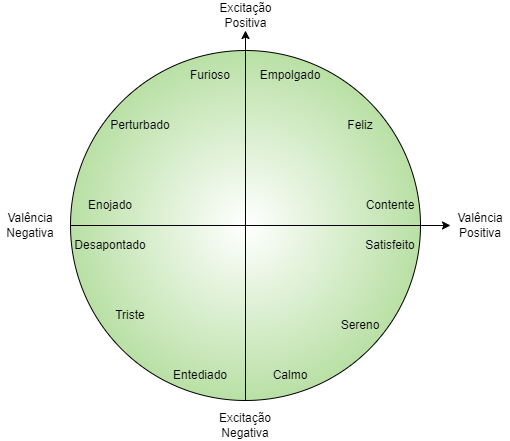

The diagram above was exported from draw.io. Its source (the exported page's mxGraphModel, read from the mxfile embedded in the PNG):
<mxGraphModel dx="961" dy="544" grid="1" gridSize="10" guides="1" tooltips="1" connect="1" arrows="1" fold="1" page="1" pageScale="1" pageWidth="827" pageHeight="1169" math="0" shadow="0">
  <root>
    <mxCell id="0" />
    <mxCell id="1" parent="0" />
    <mxCell id="hc6ucc_6hkTMnxr15CCb-5" value="Excitação Positiva" style="text;html=1;align=center;verticalAlign=middle;whiteSpace=wrap;rounded=0;" vertex="1" parent="1">
      <mxGeometry x="397.5" y="160" width="75" height="30" as="geometry" />
    </mxCell>
    <mxCell id="hc6ucc_6hkTMnxr15CCb-7" value="Valência Positiva" style="text;html=1;align=center;verticalAlign=middle;whiteSpace=wrap;rounded=0;" vertex="1" parent="1">
      <mxGeometry x="640" y="370" width="60" height="30" as="geometry" />
    </mxCell>
    <mxCell id="hc6ucc_6hkTMnxr15CCb-9" value="Excitação&lt;div&gt;Negativa&lt;/div&gt;" style="text;html=1;align=center;verticalAlign=middle;whiteSpace=wrap;rounded=0;" vertex="1" parent="1">
      <mxGeometry x="405" y="570" width="60" height="30" as="geometry" />
    </mxCell>
    <mxCell id="hc6ucc_6hkTMnxr15CCb-10" value="&lt;div&gt;Valência&lt;/div&gt;&lt;div&gt;Negativa&lt;/div&gt;" style="text;html=1;align=center;verticalAlign=middle;whiteSpace=wrap;rounded=0;" vertex="1" parent="1">
      <mxGeometry x="190" y="370" width="60" height="30" as="geometry" />
    </mxCell>
    <mxCell id="hc6ucc_6hkTMnxr15CCb-1" value="" style="ellipse;whiteSpace=wrap;html=1;aspect=fixed;gradientColor=#B9E0A5;fillColor=default;gradientDirection=radial;" vertex="1" parent="1">
      <mxGeometry x="260" y="210" width="350" height="350" as="geometry" />
    </mxCell>
    <mxCell id="hc6ucc_6hkTMnxr15CCb-3" style="rounded=0;orthogonalLoop=1;jettySize=auto;html=1;exitX=0.5;exitY=1;exitDx=0;exitDy=0;" edge="1" parent="1" source="hc6ucc_6hkTMnxr15CCb-1">
      <mxGeometry relative="1" as="geometry">
        <mxPoint x="435" y="190" as="targetPoint" />
      </mxGeometry>
    </mxCell>
    <mxCell id="hc6ucc_6hkTMnxr15CCb-4" style="rounded=0;orthogonalLoop=1;jettySize=auto;html=1;exitX=0;exitY=0.5;exitDx=0;exitDy=0;" edge="1" parent="1" source="hc6ucc_6hkTMnxr15CCb-1">
      <mxGeometry relative="1" as="geometry">
        <mxPoint x="640" y="385" as="targetPoint" />
      </mxGeometry>
    </mxCell>
    <mxCell id="hc6ucc_6hkTMnxr15CCb-14" value="Contente" style="text;html=1;align=center;verticalAlign=middle;whiteSpace=wrap;rounded=0;" vertex="1" parent="1">
      <mxGeometry x="550" y="350" width="60" height="30" as="geometry" />
    </mxCell>
    <mxCell id="hc6ucc_6hkTMnxr15CCb-15" value="Satisfeito" style="text;html=1;align=center;verticalAlign=middle;whiteSpace=wrap;rounded=0;" vertex="1" parent="1">
      <mxGeometry x="550" y="390" width="60" height="30" as="geometry" />
    </mxCell>
    <mxCell id="hc6ucc_6hkTMnxr15CCb-16" value="Sereno" style="text;html=1;align=center;verticalAlign=middle;whiteSpace=wrap;rounded=0;" vertex="1" parent="1">
      <mxGeometry x="520" y="470" width="60" height="30" as="geometry" />
    </mxCell>
    <mxCell id="hc6ucc_6hkTMnxr15CCb-17" value="Calmo" style="text;html=1;align=center;verticalAlign=middle;whiteSpace=wrap;rounded=0;" vertex="1" parent="1">
      <mxGeometry x="450" y="520" width="60" height="30" as="geometry" />
    </mxCell>
    <mxCell id="hc6ucc_6hkTMnxr15CCb-18" value="Entediado" style="text;html=1;align=center;verticalAlign=middle;whiteSpace=wrap;rounded=0;" vertex="1" parent="1">
      <mxGeometry x="360" y="520" width="60" height="30" as="geometry" />
    </mxCell>
    <mxCell id="hc6ucc_6hkTMnxr15CCb-19" value="Triste" style="text;html=1;align=center;verticalAlign=middle;whiteSpace=wrap;rounded=0;" vertex="1" parent="1">
      <mxGeometry x="290" y="460" width="60" height="30" as="geometry" />
    </mxCell>
    <mxCell id="hc6ucc_6hkTMnxr15CCb-20" value="Desapontado" style="text;html=1;align=center;verticalAlign=middle;whiteSpace=wrap;rounded=0;" vertex="1" parent="1">
      <mxGeometry x="270" y="390" width="60" height="30" as="geometry" />
    </mxCell>
    <mxCell id="hc6ucc_6hkTMnxr15CCb-21" value="Enojado" style="text;html=1;align=center;verticalAlign=middle;whiteSpace=wrap;rounded=0;" vertex="1" parent="1">
      <mxGeometry x="270" y="350" width="60" height="30" as="geometry" />
    </mxCell>
    <mxCell id="hc6ucc_6hkTMnxr15CCb-22" value="Furioso" style="text;html=1;align=center;verticalAlign=middle;whiteSpace=wrap;rounded=0;" vertex="1" parent="1">
      <mxGeometry x="370" y="220" width="60" height="30" as="geometry" />
    </mxCell>
    <mxCell id="hc6ucc_6hkTMnxr15CCb-23" value="Perturbado" style="text;html=1;align=center;verticalAlign=middle;whiteSpace=wrap;rounded=0;" vertex="1" parent="1">
      <mxGeometry x="300" y="270" width="60" height="30" as="geometry" />
    </mxCell>
    <mxCell id="hc6ucc_6hkTMnxr15CCb-24" value="Empolgado" style="text;html=1;align=center;verticalAlign=middle;whiteSpace=wrap;rounded=0;" vertex="1" parent="1">
      <mxGeometry x="450" y="220" width="60" height="30" as="geometry" />
    </mxCell>
    <mxCell id="hc6ucc_6hkTMnxr15CCb-25" value="Feliz" style="text;html=1;align=center;verticalAlign=middle;whiteSpace=wrap;rounded=0;" vertex="1" parent="1">
      <mxGeometry x="520" y="270" width="60" height="30" as="geometry" />
    </mxCell>
  </root>
</mxGraphModel>